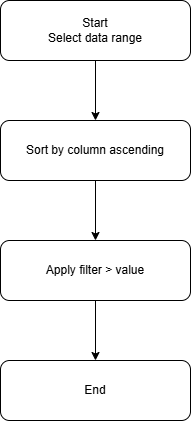

The diagram above was exported from draw.io. Its source (the exported page's mxGraphModel, read from the mxfile embedded in the PNG):
<mxGraphModel dx="1030" dy="596" grid="1" gridSize="10" guides="1" tooltips="1" connect="1" arrows="1" fold="1" page="1" pageScale="1" pageWidth="850" pageHeight="1100" math="0" shadow="0">
  <root>
    <mxCell id="0" />
    <mxCell id="1" parent="0" />
    <mxCell id="Tt9kXb8kTtbxbwzOgmXw-6" edge="1" parent="1" source="Tt9kXb8kTtbxbwzOgmXw-2" style="edgeStyle=orthogonalEdgeStyle;rounded=0;orthogonalLoop=1;jettySize=auto;html=1;" target="Tt9kXb8kTtbxbwzOgmXw-3" value="">
      <mxGeometry relative="1" as="geometry" />
    </mxCell>
    <mxCell id="Tt9kXb8kTtbxbwzOgmXw-2" parent="1" style="rounded=1;whiteSpace=wrap;html=1;" value="Start&lt;br&gt;Select data range" vertex="1">
      <mxGeometry height="60" width="190" x="330" y="70" as="geometry" />
    </mxCell>
    <mxCell id="Tt9kXb8kTtbxbwzOgmXw-7" edge="1" parent="1" source="Tt9kXb8kTtbxbwzOgmXw-3" style="edgeStyle=orthogonalEdgeStyle;rounded=0;orthogonalLoop=1;jettySize=auto;html=1;" target="Tt9kXb8kTtbxbwzOgmXw-4" value="">
      <mxGeometry relative="1" as="geometry" />
    </mxCell>
    <mxCell id="Tt9kXb8kTtbxbwzOgmXw-3" parent="1" style="rounded=1;whiteSpace=wrap;html=1;" value="Sort by column ascending" vertex="1">
      <mxGeometry height="60" width="190" x="330" y="190" as="geometry" />
    </mxCell>
    <mxCell id="Tt9kXb8kTtbxbwzOgmXw-8" edge="1" parent="1" source="Tt9kXb8kTtbxbwzOgmXw-4" style="edgeStyle=orthogonalEdgeStyle;rounded=0;orthogonalLoop=1;jettySize=auto;html=1;" target="Tt9kXb8kTtbxbwzOgmXw-5" value="">
      <mxGeometry relative="1" as="geometry" />
    </mxCell>
    <mxCell id="Tt9kXb8kTtbxbwzOgmXw-4" parent="1" style="rounded=1;whiteSpace=wrap;html=1;" value="Apply filter &amp;gt; value" vertex="1">
      <mxGeometry height="60" width="190" x="330" y="310" as="geometry" />
    </mxCell>
    <mxCell id="Tt9kXb8kTtbxbwzOgmXw-5" parent="1" style="rounded=1;whiteSpace=wrap;html=1;" value="End" vertex="1">
      <mxGeometry height="60" width="190" x="330" y="430" as="geometry" />
    </mxCell>
  </root>
</mxGraphModel>